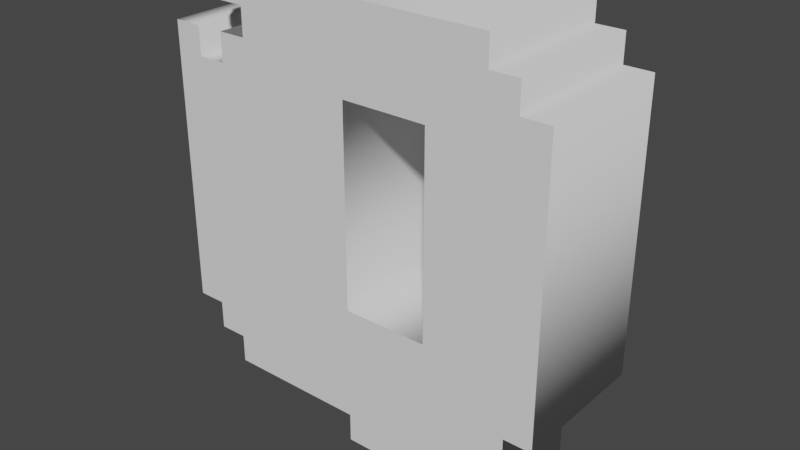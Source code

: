 # Source: LetterQ.blend  (saved by Blender 3.4.6; exported with 4.5.12 LTS)
import bpy
from mathutils import Matrix  # noqa: F401  (used for matrix-valued properties, if any)

bpy.ops.wm.read_factory_settings(use_empty=True)
scene = bpy.context.scene
scene.name = 'Scene'

# ---- collections
col_collection = bpy.data.collections.new('Collection'); scene.collection.children.link(col_collection)

# ---- world
world_world = bpy.data.worlds.new('World'); scene.world = world_world
world_world.use_nodes = True; world_world.node_tree.nodes.clear()
_N = world_world.node_tree.nodes; _L = world_world.node_tree.links
n0 = _N.new('ShaderNodeOutputWorld'); n0.name = 'World Output'; n0.location = (300, 300)
n1 = _N.new('ShaderNodeBackground'); n1.name = 'Background'; n1.location = (10, 300)
n1.inputs[0].default_value = (0.05088, 0.05088, 0.05088, 1.0)
_L.new(n1.outputs[0], n0.inputs[0])
n0.is_active_output = True
world_world.color = (0.05088, 0.05088, 0.05088)
world_world.use_sun_shadow = False
world_world.sun_shadow_jitter_overblur = 0.0

# ---- meshes
me_text = bpy.data.meshes.new('Text')
me_text.from_pydata([(0.8235, 0.7059, 0.15), (0.8235, 0.1176, 0.15), (0.7647, 0.1176, 0.15), (0.7647, 0.05882, 0.15), (0.7059, 0.05882, 0.15), (0.7059, -0.1176, 0.15), (0.4706, -0.1176, 0.15), (0.4706, -0.05882, 0.15), (0.4118, -0.05882, 0.15), (0.4118, 0.0, 0.15), (0.1176, 0.0, 0.15), (0.1176, 0.05882, 0.15), (0.05882, 0.05882, 0.15), (0.05882, 0.1176, 0.15), (0.0, 0.1176, 0.15), (0.0, 0.7059, 0.15), (0.05882, 0.7059, 0.15), (0.05882, 0.6471, 0.15), (0.1176, 0.6471, 0.15), (0.1176, 0.7059, 0.15), (0.1765, 0.7059, 0.15), (0.1765, 0.7647, 0.15), (0.1176, 0.7647, 0.15), (0.1176, 0.8235, 0.15), (0.7059, 0.8235, 0.15), (0.7059, 0.7647, 0.15), (0.7647, 0.7647, 0.15), (0.7647, 0.7059, 0.15), (0.5882, 0.6471, 0.15), (0.4118, 0.6471, 0.15), (0.4118, 0.2353, 0.15), (0.5882, 0.2353, 0.15), (0.8235, 0.7059, -0.15), (0.8235, 0.1176, -0.15), (0.7647, 0.1176, -0.15), (0.7647, 0.05882, -0.15), (0.7059, 0.05882, -0.15), (0.7059, -0.1176, -0.15), (0.4706, -0.1176, -0.15), (0.4706, -0.05882, -0.15), (0.4118, -0.05882, -0.15), (0.4118, 0.0, -0.15), (0.1176, 0.0, -0.15), (0.1176, 0.05882, -0.15), (0.05882, 0.05882, -0.15), (0.05882, 0.1176, -0.15), (0.0, 0.1176, -0.15), (0.0, 0.7059, -0.15), (0.05882, 0.7059, -0.15), (0.05882, 0.6471, -0.15), (0.1176, 0.6471, -0.15), (0.1176, 0.7059, -0.15), (0.1765, 0.7059, -0.15), (0.1765, 0.7647, -0.15), (0.1176, 0.7647, -0.15), (0.1176, 0.8235, -0.15), (0.7059, 0.8235, -0.15), (0.7059, 0.7647, -0.15), (0.7647, 0.7647, -0.15), (0.7647, 0.7059, -0.15), (0.5882, 0.6471, -0.15), (0.4118, 0.6471, -0.15), (0.4118, 0.2353, -0.15), (0.5882, 0.2353, -0.15), (0.8235, 0.7059, -0.15), (0.8235, 0.7059, 0.15), (0.8235, 0.1176, -0.15), (0.8235, 0.1176, 0.15), (0.7647, 0.1176, -0.15), (0.7647, 0.1176, 0.15), (0.7647, 0.05882, -0.15), (0.7647, 0.05882, 0.15), (0.7059, 0.05882, -0.15), (0.7059, 0.05882, 0.15), (0.7059, -0.1176, -0.15), (0.7059, -0.1176, 0.15), (0.4706, -0.1176, -0.15), (0.4706, -0.1176, 0.15), (0.4706, -0.05882, -0.15), (0.4706, -0.05882, 0.15), (0.4118, -0.05882, -0.15), (0.4118, -0.05882, 0.15), (0.4118, 0.0, -0.15), (0.4118, 0.0, 0.15), (0.1176, 0.0, -0.15), (0.1176, 0.0, 0.15), (0.1176, 0.05882, -0.15), (0.1176, 0.05882, 0.15), (0.05882, 0.05882, -0.15), (0.05882, 0.05882, 0.15), (0.05882, 0.1176, -0.15), (0.05882, 0.1176, 0.15), (0.0, 0.1176, -0.15), (0.0, 0.1176, 0.15), (0.0, 0.7059, -0.15), (0.0, 0.7059, 0.15), (0.05882, 0.7059, -0.15), (0.05882, 0.7059, 0.15), (0.05882, 0.6471, -0.15), (0.05882, 0.6471, 0.15), (0.1176, 0.6471, -0.15), (0.1176, 0.6471, 0.15), (0.1176, 0.7059, -0.15), (0.1176, 0.7059, 0.15), (0.1765, 0.7059, -0.15), (0.1765, 0.7059, 0.15), (0.1765, 0.7647, -0.15), (0.1765, 0.7647, 0.15), (0.1176, 0.7647, -0.15), (0.1176, 0.7647, 0.15), (0.1176, 0.8235, -0.15), (0.1176, 0.8235, 0.15), (0.7059, 0.8235, -0.15), (0.7059, 0.8235, 0.15), (0.7059, 0.7647, -0.15), (0.7059, 0.7647, 0.15), (0.7647, 0.7647, -0.15), (0.7647, 0.7647, 0.15), (0.7647, 0.7059, -0.15), (0.7647, 0.7059, 0.15), (0.5882, 0.6471, -0.15), (0.5882, 0.6471, 0.15), (0.4118, 0.6471, -0.15), (0.4118, 0.6471, 0.15), (0.4118, 0.2353, -0.15), (0.4118, 0.2353, 0.15), (0.5882, 0.2353, -0.15), (0.5882, 0.2353, 0.15)], [], [(22, 24, 23), (22, 25, 24), (21, 25, 22), (20, 25, 21), (20, 26, 25), (20, 27, 26), (14, 16, 15), (14, 17, 16), (18, 20, 19), (18, 27, 20), (18, 0, 27), (18, 29, 0), (29, 28, 0), (28, 1, 0), (14, 18, 17), (14, 29, 18), (14, 30, 29), (31, 1, 28), (14, 31, 30), (14, 1, 31), (13, 1, 14), (12, 2, 13), (2, 1, 13), (12, 3, 2), (11, 3, 12), (10, 4, 11), (4, 3, 11), (10, 9, 4), (9, 5, 4), (8, 7, 9), (7, 5, 9), (6, 5, 7), (54, 55, 56), (54, 56, 57), (53, 54, 57), (52, 53, 57), (52, 57, 58), (52, 58, 59), (46, 47, 48), (46, 48, 49), (50, 51, 52), (50, 52, 59), (50, 59, 32), (50, 32, 61), (61, 32, 60), (60, 32, 33), (46, 49, 50), (46, 50, 61), (46, 61, 62), (63, 60, 33), (46, 62, 63), (46, 63, 33), (45, 46, 33), (44, 45, 34), (34, 45, 33), (44, 34, 35), (43, 44, 35), (42, 43, 36), (36, 43, 35), (42, 36, 41), (41, 36, 37), (40, 41, 39), (39, 41, 37), (38, 39, 37), (65, 67, 66, 64), (67, 69, 68, 66), (69, 71, 70, 68), (71, 73, 72, 70), (73, 75, 74, 72), (75, 77, 76, 74), (77, 79, 78, 76), (79, 81, 80, 78), (81, 83, 82, 80), (83, 85, 84, 82), (85, 87, 86, 84), (87, 89, 88, 86), (89, 91, 90, 88), (91, 93, 92, 90), (93, 95, 94, 92), (95, 97, 96, 94), (97, 99, 98, 96), (99, 101, 100, 98), (101, 103, 102, 100), (103, 105, 104, 102), (105, 107, 106, 104), (107, 109, 108, 106), (109, 111, 110, 108), (111, 113, 112, 110), (113, 115, 114, 112), (115, 117, 116, 114), (117, 119, 118, 116), (119, 65, 64, 118), (121, 123, 122, 120), (123, 125, 124, 122), (125, 127, 126, 124), (127, 121, 120, 126)])
me_text.polygons.foreach_set('use_smooth', [0, 0, 0, 0, 0, 0, 0, 0, 0, 0, 0, 0, 0, 0, 0, 0, 0, 0, 0, 0, 0, 0, 0, 0, 0, 0, 0, 0, 0, 0, 0, 0, 0, 0, 0, 0, 0, 0, 0, 0, 0, 0, 0, 0, 0, 0, 0, 0, 0, 0, 0, 0, 0, 0, 0, 0, 0, 0, 0, 0, 0, 0, 0, 0, 1, 1, 1, 1, 1, 1, 1, 1, 1, 1, 1, 1, 1, 1, 1, 1, 1, 1, 1, 1, 1, 1, 1, 1, 1, 1, 1, 1, 1, 1, 1, 1])
_uv = me_text.uv_layers.new(name='UVMap')
_uv.uv.foreach_set('vector', [0.7097, 0.0, 0.7742, 0.0, 0.7419, 0.0, 0.7097, 0.0, 0.8065, 0.0, 0.7742, 0.0, 0.6774, 0.0, 0.8065, 0.0, 0.7097, 0.0, 0.6452, 0.0, 0.8065, 0.0, 0.6774, 0.0, 0.6452, 0.0, 0.8387, 0.0, 0.8065, 0.0, 0.6452, 0.0, 0.871, 0.0, 0.8387, 0.0, 0.4516, 0.0, 0.5161, 0.0, 0.4839, 0.0, 0.4516, 0.0, 0.5484, 0.0, 0.5161, 0.0, 0.5806, 0.0, 0.6452, 0.0, 0.6129, 0.0, 0.5806, 0.0, 0.871, 0.0, 0.6452, 0.0, 0.5806, 0.0, 0.0, 0.0, 0.871, 0.0, 0.5806, 0.0, 0.9355, 0.0, 0.0, 0.0, 0.9355, 0.0, 0.9032, 0.0, 0.0, 0.0, 0.9032, 0.0, 0.03226, 0.0, 0.0, 0.0, 0.4516, 0.0, 0.5806, 0.0, 0.5484, 0.0, 0.4516, 0.0, 0.9355, 0.0, 0.5806, 0.0, 0.4516, 0.0, 0.9677, 0.0, 0.9355, 0.0, 1.0, 0.0, 0.03226, 0.0, 0.9032, 0.0, 0.4516, 0.0, 1.0, 0.0, 0.9677, 0.0, 0.4516, 0.0, 0.03226, 0.0, 1.0, 0.0, 0.4194, 0.0, 0.03226, 0.0, 0.4516, 0.0, 0.3871, 0.0, 0.06452, 0.0, 0.4194, 0.0, 0.06452, 0.0, 0.03226, 0.0, 0.4194, 0.0, 0.3871, 0.0, 0.09677, 0.0, 0.06452, 0.0, 0.3548, 0.0, 0.09677, 0.0, 0.3871, 0.0, 0.3226, 0.0, 0.129, 0.0, 0.3548, 0.0, 0.129, 0.0, 0.09677, 0.0, 0.3548, 0.0, 0.3226, 0.0, 0.2903, 0.0, 0.129, 0.0, 0.2903, 0.0, 0.1613, 0.0, 0.129, 0.0, 0.2581, 0.0, 0.2258, 0.0, 0.2903, 0.0, 0.2258, 0.0, 0.1613, 0.0, 0.2903, 0.0, 0.1935, 0.0, 0.1613, 0.0, 0.2258, 0.0, 0.7097, 0.0, 0.7419, 0.0, 0.7742, 0.0, 0.7097, 0.0, 0.7742, 0.0, 0.8065, 0.0, 0.6774, 0.0, 0.7097, 0.0, 0.8065, 0.0, 0.6452, 0.0, 0.6774, 0.0, 0.8065, 0.0, 0.6452, 0.0, 0.8065, 0.0, 0.8387, 0.0, 0.6452, 0.0, 0.8387, 0.0, 0.871, 0.0, 0.4516, 0.0, 0.4839, 0.0, 0.5161, 0.0, 0.4516, 0.0, 0.5161, 0.0, 0.5484, 0.0, 0.5806, 0.0, 0.6129, 0.0, 0.6452, 0.0, 0.5806, 0.0, 0.6452, 0.0, 0.871, 0.0, 0.5806, 0.0, 0.871, 0.0, 0.0, 0.0, 0.5806, 0.0, 0.0, 0.0, 0.9355, 0.0, 0.9355, 0.0, 0.0, 0.0, 0.9032, 0.0, 0.9032, 0.0, 0.0, 0.0, 0.03226, 0.0, 0.4516, 0.0, 0.5484, 0.0, 0.5806, 0.0, 0.4516, 0.0, 0.5806, 0.0, 0.9355, 0.0, 0.4516, 0.0, 0.9355, 0.0, 0.9677, 0.0, 1.0, 0.0, 0.9032, 0.0, 0.03226, 0.0, 0.4516, 0.0, 0.9677, 0.0, 1.0, 0.0, 0.4516, 0.0, 1.0, 0.0, 0.03226, 0.0, 0.4194, 0.0, 0.4516, 0.0, 0.03226, 0.0, 0.3871, 0.0, 0.4194, 0.0, 0.06452, 0.0, 0.06452, 0.0, 0.4194, 0.0, 0.03226, 0.0, 0.3871, 0.0, 0.06452, 0.0, 0.09677, 0.0, 0.3548, 0.0, 0.3871, 0.0, 0.09677, 0.0, 0.3226, 0.0, 0.3548, 0.0, 0.129, 0.0, 0.129, 0.0, 0.3548, 0.0, 0.09677, 0.0, 0.3226, 0.0, 0.129, 0.0, 0.2903, 0.0, 0.2903, 0.0, 0.129, 0.0, 0.1613, 0.0, 0.2581, 0.0, 0.2903, 0.0, 0.2258, 0.0, 0.2258, 0.0, 0.2903, 0.0, 0.1613, 0.0, 0.1935, 0.0, 0.2258, 0.0, 0.1613, 0.0, 0.0, 1.0, 0.03571, 1.0, 0.03571, 0.0, 0.0, 0.0, 0.03571, 1.0, 0.07143, 1.0, 0.07143, 0.0, 0.03571, 0.0, 0.07143, 1.0, 0.1071, 1.0, 0.1071, 0.0, 0.07143, 0.0, 0.1071, 1.0, 0.1429, 1.0, 0.1429, 0.0, 0.1071, 0.0, 0.1429, 1.0, 0.1786, 1.0, 0.1786, 0.0, 0.1429, 0.0, 0.1786, 1.0, 0.2143, 1.0, 0.2143, 0.0, 0.1786, 0.0, 0.2143, 1.0, 0.25, 1.0, 0.25, 0.0, 0.2143, 0.0, 0.25, 1.0, 0.2857, 1.0, 0.2857, 0.0, 0.25, 0.0, 0.2857, 1.0, 0.3214, 1.0, 0.3214, 0.0, 0.2857, 0.0, 0.3214, 1.0, 0.3571, 1.0, 0.3571, 0.0, 0.3214, 0.0, 0.3571, 1.0, 0.3929, 1.0, 0.3929, 0.0, 0.3571, 0.0, 0.3929, 1.0, 0.4286, 1.0, 0.4286, 0.0, 0.3929, 0.0, 0.4286, 1.0, 0.4643, 1.0, 0.4643, 0.0, 0.4286, 0.0, 0.4643, 1.0, 0.5, 1.0, 0.5, 0.0, 0.4643, 0.0, 0.5, 1.0, 0.5357, 1.0, 0.5357, 0.0, 0.5, 0.0, 0.5357, 1.0, 0.5714, 1.0, 0.5714, 0.0, 0.5357, 0.0, 0.5714, 1.0, 0.6071, 1.0, 0.6071, 0.0, 0.5714, 0.0, 0.6071, 1.0, 0.6429, 1.0, 0.6429, 0.0, 0.6071, 0.0, 0.6429, 1.0, 0.6786, 1.0, 0.6786, 0.0, 0.6429, 0.0, 0.6786, 1.0, 0.7143, 1.0, 0.7143, 0.0, 0.6786, 0.0, 0.7143, 1.0, 0.75, 1.0, 0.75, 0.0, 0.7143, 0.0, 0.75, 1.0, 0.7857, 1.0, 0.7857, 0.0, 0.75, 0.0, 0.7857, 1.0, 0.8214, 1.0, 0.8214, 0.0, 0.7857, 0.0, 0.8214, 1.0, 0.8571, 1.0, 0.8571, 0.0, 0.8214, 0.0, 0.8571, 1.0, 0.8929, 1.0, 0.8929, 0.0, 0.8571, 0.0, 0.8929, 1.0, 0.9286, 1.0, 0.9286, 0.0, 0.8929, 0.0, 0.9286, 1.0, 0.9643, 1.0, 0.9643, 0.0, 0.9286, 0.0, 0.9643, 1.0, 1.0, 1.0, 1.0, 0.0, 0.9643, 0.0, 0.0, 1.0, 0.25, 1.0, 0.25, 0.0, 0.0, 0.0, 0.25, 1.0, 0.5, 1.0, 0.5, 0.0, 0.25, 0.0, 0.5, 1.0, 0.75, 1.0, 0.75, 0.0, 0.5, 0.0, 0.75, 1.0, 1.0, 1.0, 1.0, 0.0, 0.75, 0.0])
me_text.auto_texspace = False
me_text.update()

# ---- objects
ob_text = bpy.data.objects.new('Text', me_text)

# ---- transforms, parenting, visibility, modifiers, constraints
ob_text.location = (0.0, 0.0, 0.0)
ob_text.rotation_euler = (-4.712, 2.22e-16, 2.22e-16)

# ---- collection membership
col_collection.objects.link(ob_text)

# ---- scene / render settings (as saved in the file)
scene.frame_start = 1; scene.frame_end = 250; scene.frame_set(1)
scene.render.engine = 'BLENDER_EEVEE_NEXT'
scene.cycles.sampling_pattern = 'TABULATED_SOBOL'
scene.cycles.use_light_tree = False
scene.view_settings.view_transform = 'Filmic'
bpy.context.view_layer.update()

# ---- added for rendering (the .blend has no active camera and no usable light): camera, sun
cam_auto = bpy.data.cameras.new('AutoCamera')
cam_auto.lens = 50.0
cam_auto.sensor_width = 36.0
cam_auto.clip_end = 1000.0
ob_auto_camera = bpy.data.objects.new('AutoCamera', cam_auto)
scene.collection.objects.link(ob_auto_camera)
ob_auto_camera.location = (1.60168, -1.4279, 1.30488)
ob_auto_camera.rotation_euler = (1.09748, -7.21219e-08, 0.694738)
scene.camera = ob_auto_camera
light_auto_sun = bpy.data.lights.new('AutoSun', 'SUN')
light_auto_sun.energy = 3.0
light_auto_sun.angle = 0.0523599
ob_auto_sun = bpy.data.objects.new('AutoSun', light_auto_sun)
scene.collection.objects.link(ob_auto_sun)
ob_auto_sun.rotation_euler = (0.872665, 0.174533, 0.523599)
bpy.context.view_layer.update()
